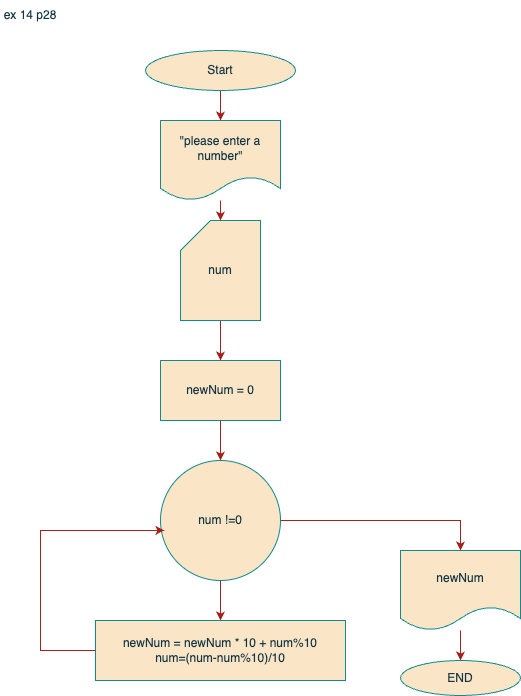

The diagram above was exported from draw.io. Its source (the exported page's mxGraphModel, read from the mxfile embedded in the PNG):
<mxGraphModel dx="946" dy="1686" grid="1" gridSize="10" guides="1" tooltips="1" connect="1" arrows="1" fold="1" page="1" pageScale="1" pageWidth="827" pageHeight="1169" math="0" shadow="0">
  <root>
    <mxCell id="0" />
    <mxCell id="1" parent="0" />
    <mxCell id="RMqEIm0M5VfQKQzE7k10-1" value="newNum = newNum * 10 + num%10&lt;div&gt;num=(num-num%10)/10&lt;/div&gt;" style="rounded=0;whiteSpace=wrap;html=1;strokeColor=#0F8B8D;fontColor=#143642;fillColor=#FAE5C7;" vertex="1" parent="1">
      <mxGeometry x="315" y="250" width="250" height="60" as="geometry" />
    </mxCell>
    <mxCell id="RMqEIm0M5VfQKQzE7k10-19" value="" style="edgeStyle=orthogonalEdgeStyle;rounded=0;orthogonalLoop=1;jettySize=auto;html=1;strokeColor=#A8201A;fontColor=#143642;fillColor=#FAE5C7;" edge="1" parent="1" source="RMqEIm0M5VfQKQzE7k10-4" target="RMqEIm0M5VfQKQzE7k10-18">
      <mxGeometry relative="1" as="geometry" />
    </mxCell>
    <mxCell id="RMqEIm0M5VfQKQzE7k10-4" value="newNum" style="shape=document;whiteSpace=wrap;html=1;boundedLbl=1;strokeColor=#0F8B8D;fontColor=#143642;fillColor=#FAE5C7;" vertex="1" parent="1">
      <mxGeometry x="620" y="180" width="120" height="80" as="geometry" />
    </mxCell>
    <mxCell id="RMqEIm0M5VfQKQzE7k10-15" value="" style="edgeStyle=orthogonalEdgeStyle;rounded=0;orthogonalLoop=1;jettySize=auto;html=1;strokeColor=#A8201A;fontColor=#143642;fillColor=#FAE5C7;" edge="1" parent="1" source="RMqEIm0M5VfQKQzE7k10-6" target="RMqEIm0M5VfQKQzE7k10-1">
      <mxGeometry relative="1" as="geometry" />
    </mxCell>
    <mxCell id="RMqEIm0M5VfQKQzE7k10-17" style="edgeStyle=orthogonalEdgeStyle;rounded=0;orthogonalLoop=1;jettySize=auto;html=1;entryX=0.5;entryY=0;entryDx=0;entryDy=0;strokeColor=#A8201A;fontColor=#143642;fillColor=#FAE5C7;" edge="1" parent="1" source="RMqEIm0M5VfQKQzE7k10-6" target="RMqEIm0M5VfQKQzE7k10-4">
      <mxGeometry relative="1" as="geometry" />
    </mxCell>
    <mxCell id="RMqEIm0M5VfQKQzE7k10-6" value="num !=0" style="ellipse;whiteSpace=wrap;html=1;aspect=fixed;strokeColor=#0F8B8D;fontColor=#143642;fillColor=#FAE5C7;" vertex="1" parent="1">
      <mxGeometry x="380" y="90" width="120" height="120" as="geometry" />
    </mxCell>
    <mxCell id="RMqEIm0M5VfQKQzE7k10-8" value="" style="edgeStyle=orthogonalEdgeStyle;rounded=0;orthogonalLoop=1;jettySize=auto;html=1;strokeColor=#A8201A;fontColor=#143642;fillColor=#FAE5C7;" edge="1" parent="1" source="RMqEIm0M5VfQKQzE7k10-7" target="RMqEIm0M5VfQKQzE7k10-6">
      <mxGeometry relative="1" as="geometry" />
    </mxCell>
    <mxCell id="RMqEIm0M5VfQKQzE7k10-7" value="newNum = 0" style="rounded=0;whiteSpace=wrap;html=1;strokeColor=#0F8B8D;fontColor=#143642;fillColor=#FAE5C7;" vertex="1" parent="1">
      <mxGeometry x="380" y="-10" width="120" height="60" as="geometry" />
    </mxCell>
    <mxCell id="RMqEIm0M5VfQKQzE7k10-14" value="" style="edgeStyle=orthogonalEdgeStyle;rounded=0;orthogonalLoop=1;jettySize=auto;html=1;strokeColor=#A8201A;fontColor=#143642;fillColor=#FAE5C7;" edge="1" parent="1" source="RMqEIm0M5VfQKQzE7k10-9" target="RMqEIm0M5VfQKQzE7k10-7">
      <mxGeometry relative="1" as="geometry" />
    </mxCell>
    <mxCell id="RMqEIm0M5VfQKQzE7k10-9" value="num" style="shape=card;whiteSpace=wrap;html=1;strokeColor=#0F8B8D;fontColor=#143642;fillColor=#FAE5C7;" vertex="1" parent="1">
      <mxGeometry x="400" y="-150" width="80" height="100" as="geometry" />
    </mxCell>
    <mxCell id="RMqEIm0M5VfQKQzE7k10-13" value="" style="edgeStyle=orthogonalEdgeStyle;rounded=0;orthogonalLoop=1;jettySize=auto;html=1;strokeColor=#A8201A;fontColor=#143642;fillColor=#FAE5C7;" edge="1" parent="1" source="RMqEIm0M5VfQKQzE7k10-10" target="RMqEIm0M5VfQKQzE7k10-9">
      <mxGeometry relative="1" as="geometry" />
    </mxCell>
    <mxCell id="RMqEIm0M5VfQKQzE7k10-10" value="&quot;please enter a number&quot;" style="shape=document;whiteSpace=wrap;html=1;boundedLbl=1;strokeColor=#0F8B8D;fontColor=#143642;fillColor=#FAE5C7;" vertex="1" parent="1">
      <mxGeometry x="380" y="-250" width="120" height="80" as="geometry" />
    </mxCell>
    <mxCell id="RMqEIm0M5VfQKQzE7k10-12" value="" style="edgeStyle=orthogonalEdgeStyle;rounded=0;orthogonalLoop=1;jettySize=auto;html=1;strokeColor=#A8201A;fontColor=#143642;fillColor=#FAE5C7;" edge="1" parent="1" source="RMqEIm0M5VfQKQzE7k10-11" target="RMqEIm0M5VfQKQzE7k10-10">
      <mxGeometry relative="1" as="geometry" />
    </mxCell>
    <mxCell id="RMqEIm0M5VfQKQzE7k10-11" value="Start" style="ellipse;whiteSpace=wrap;html=1;strokeColor=#0F8B8D;fontColor=#143642;fillColor=#FAE5C7;" vertex="1" parent="1">
      <mxGeometry x="365" y="-320" width="150" height="40" as="geometry" />
    </mxCell>
    <mxCell id="RMqEIm0M5VfQKQzE7k10-16" style="edgeStyle=orthogonalEdgeStyle;rounded=0;orthogonalLoop=1;jettySize=auto;html=1;entryX=0.033;entryY=0.583;entryDx=0;entryDy=0;entryPerimeter=0;strokeColor=#A8201A;fontColor=#143642;fillColor=#FAE5C7;" edge="1" parent="1" source="RMqEIm0M5VfQKQzE7k10-1" target="RMqEIm0M5VfQKQzE7k10-6">
      <mxGeometry relative="1" as="geometry">
        <Array as="points">
          <mxPoint x="260" y="280" />
          <mxPoint x="260" y="160" />
        </Array>
      </mxGeometry>
    </mxCell>
    <mxCell id="RMqEIm0M5VfQKQzE7k10-18" value="END" style="ellipse;whiteSpace=wrap;html=1;strokeColor=#0F8B8D;fontColor=#143642;fillColor=#FAE5C7;" vertex="1" parent="1">
      <mxGeometry x="620" y="290" width="120" height="35" as="geometry" />
    </mxCell>
    <mxCell id="RMqEIm0M5VfQKQzE7k10-20" value="ex 14 p28" style="text;html=1;align=center;verticalAlign=middle;whiteSpace=wrap;rounded=0;fontColor=#143642;" vertex="1" parent="1">
      <mxGeometry x="220" y="-370" width="60" height="30" as="geometry" />
    </mxCell>
  </root>
</mxGraphModel>